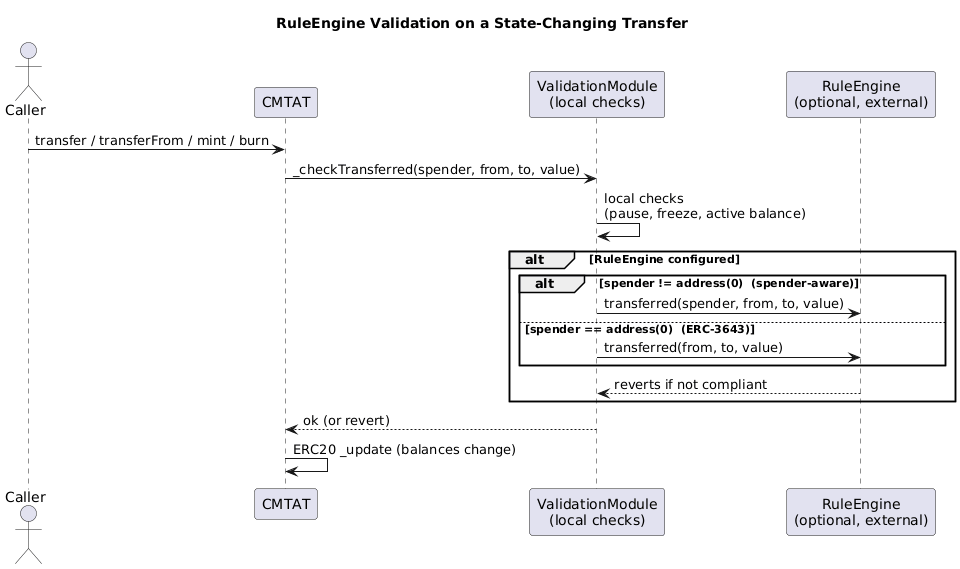

The diagram above was rendered by PlantUML. Its source (embedded in the PNG):
@startuml
title RuleEngine Validation on a State-Changing Transfer
skinparam backgroundColor #FFFFFF
skinparam shadowing false

actor Caller
participant "CMTAT" as T
participant "ValidationModule\n(local checks)" as V
participant "RuleEngine\n(optional, external)" as R

Caller -> T : transfer / transferFrom / mint / burn
T -> V : _checkTransferred(spender, from, to, value)
V -> V : local checks\n(pause, freeze, active balance)
alt RuleEngine configured
  alt spender != address(0)  (spender-aware)
    V -> R : transferred(spender, from, to, value)
  else spender == address(0)  (ERC-3643)
    V -> R : transferred(from, to, value)
  end
  R --> V : reverts if not compliant
end
V --> T : ok (or revert)
T -> T : ERC20 _update (balances change)
@enduml